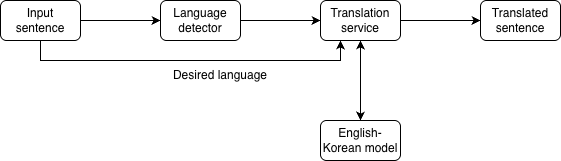

The diagram above was exported from draw.io. Its source (the exported page's mxGraphModel, read from the mxfile embedded in the PNG):
<mxGraphModel dx="976" dy="568" grid="1" gridSize="10" guides="1" tooltips="1" connect="1" arrows="1" fold="1" page="1" pageScale="1" pageWidth="850" pageHeight="1100" math="0" shadow="0">
  <root>
    <mxCell id="0" />
    <mxCell id="1" parent="0" />
    <mxCell id="yXBOpGToaWlm6yDnQdOQ-9" style="edgeStyle=orthogonalEdgeStyle;rounded=0;orthogonalLoop=1;jettySize=auto;html=1;exitX=1;exitY=0.5;exitDx=0;exitDy=0;" edge="1" parent="1" source="yXBOpGToaWlm6yDnQdOQ-1" target="yXBOpGToaWlm6yDnQdOQ-2">
      <mxGeometry relative="1" as="geometry" />
    </mxCell>
    <mxCell id="yXBOpGToaWlm6yDnQdOQ-11" style="edgeStyle=orthogonalEdgeStyle;rounded=0;orthogonalLoop=1;jettySize=auto;html=1;exitX=0.5;exitY=1;exitDx=0;exitDy=0;entryX=0.25;entryY=1;entryDx=0;entryDy=0;" edge="1" parent="1" source="yXBOpGToaWlm6yDnQdOQ-1" target="yXBOpGToaWlm6yDnQdOQ-3">
      <mxGeometry relative="1" as="geometry" />
    </mxCell>
    <mxCell id="yXBOpGToaWlm6yDnQdOQ-1" value="Input sentence" style="rounded=1;whiteSpace=wrap;html=1;" vertex="1" parent="1">
      <mxGeometry x="80" y="80" width="80" height="40" as="geometry" />
    </mxCell>
    <mxCell id="yXBOpGToaWlm6yDnQdOQ-10" style="edgeStyle=orthogonalEdgeStyle;rounded=0;orthogonalLoop=1;jettySize=auto;html=1;exitX=1;exitY=0.5;exitDx=0;exitDy=0;" edge="1" parent="1" source="yXBOpGToaWlm6yDnQdOQ-2" target="yXBOpGToaWlm6yDnQdOQ-3">
      <mxGeometry relative="1" as="geometry" />
    </mxCell>
    <mxCell id="yXBOpGToaWlm6yDnQdOQ-2" value="Language detector" style="rounded=1;whiteSpace=wrap;html=1;" vertex="1" parent="1">
      <mxGeometry x="240" y="80" width="80" height="40" as="geometry" />
    </mxCell>
    <mxCell id="yXBOpGToaWlm6yDnQdOQ-6" style="edgeStyle=orthogonalEdgeStyle;rounded=0;orthogonalLoop=1;jettySize=auto;html=1;exitX=0.5;exitY=1;exitDx=0;exitDy=0;entryX=0.5;entryY=0;entryDx=0;entryDy=0;" edge="1" parent="1" source="yXBOpGToaWlm6yDnQdOQ-3" target="yXBOpGToaWlm6yDnQdOQ-5">
      <mxGeometry relative="1" as="geometry" />
    </mxCell>
    <mxCell id="yXBOpGToaWlm6yDnQdOQ-8" style="edgeStyle=orthogonalEdgeStyle;rounded=0;orthogonalLoop=1;jettySize=auto;html=1;exitX=1;exitY=0.5;exitDx=0;exitDy=0;" edge="1" parent="1" source="yXBOpGToaWlm6yDnQdOQ-3" target="yXBOpGToaWlm6yDnQdOQ-4">
      <mxGeometry relative="1" as="geometry" />
    </mxCell>
    <mxCell id="yXBOpGToaWlm6yDnQdOQ-3" value="Translation service" style="rounded=1;whiteSpace=wrap;html=1;" vertex="1" parent="1">
      <mxGeometry x="400" y="80" width="80" height="40" as="geometry" />
    </mxCell>
    <mxCell id="yXBOpGToaWlm6yDnQdOQ-4" value="Translated sentence" style="rounded=1;whiteSpace=wrap;html=1;" vertex="1" parent="1">
      <mxGeometry x="560" y="80" width="80" height="40" as="geometry" />
    </mxCell>
    <mxCell id="yXBOpGToaWlm6yDnQdOQ-7" style="edgeStyle=orthogonalEdgeStyle;rounded=0;orthogonalLoop=1;jettySize=auto;html=1;exitX=0.5;exitY=0;exitDx=0;exitDy=0;entryX=0.5;entryY=1;entryDx=0;entryDy=0;" edge="1" parent="1" source="yXBOpGToaWlm6yDnQdOQ-5" target="yXBOpGToaWlm6yDnQdOQ-3">
      <mxGeometry relative="1" as="geometry" />
    </mxCell>
    <mxCell id="yXBOpGToaWlm6yDnQdOQ-5" value="English-Korean model" style="rounded=1;whiteSpace=wrap;html=1;" vertex="1" parent="1">
      <mxGeometry x="400" y="200" width="80" height="40" as="geometry" />
    </mxCell>
    <mxCell id="yXBOpGToaWlm6yDnQdOQ-12" value="Desired language" style="text;html=1;whiteSpace=wrap;strokeColor=none;fillColor=none;align=center;verticalAlign=middle;rounded=0;" vertex="1" parent="1">
      <mxGeometry x="240" y="140" width="120" height="30" as="geometry" />
    </mxCell>
  </root>
</mxGraphModel>